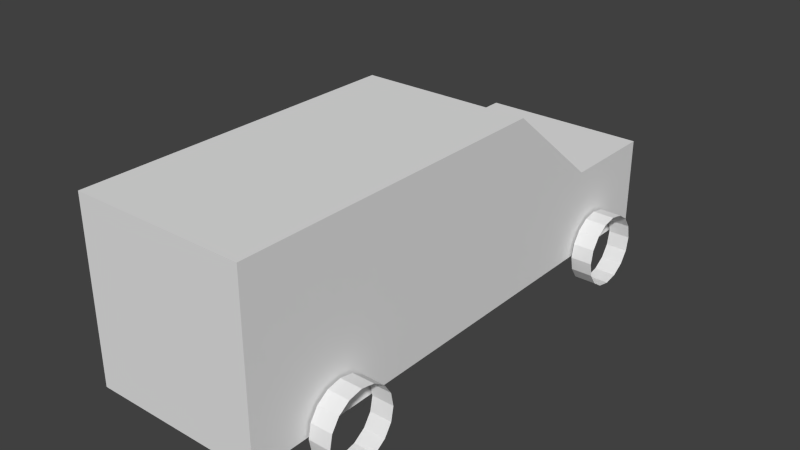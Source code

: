 # Source: SUV.blend  (saved by Blender 2.75.0; exported with 4.5.12 LTS)
import bpy
from mathutils import Matrix  # noqa: F401  (used for matrix-valued properties, if any)

bpy.ops.wm.read_factory_settings(use_empty=True)
scene = bpy.context.scene
scene.name = 'Scene'

# ---- collections
col_collection_1 = bpy.data.collections.new('Collection 1'); scene.collection.children.link(col_collection_1)

# ---- world
world_world = bpy.data.worlds.new('World'); scene.world = world_world
world_world.color = (0.05088, 0.05088, 0.05088)
world_world.use_sun_shadow = False
world_world.sun_shadow_jitter_overblur = 0.0
world_world.cycles.sampling_method = 'MANUAL'
world_world.cycles.sample_map_resolution = 256

# ---- meshes
me_plane = bpy.data.meshes.new('Plane')
me_plane.from_pydata([(0.6228, -0.7765, 0.2), (0.6228, 0.6908, 0.2), (0.6228, -0.7765, 0.679), (0.6228, 0.6908, 1.161), (0.6228, -0.5028, 0.2), (0.6228, -0.2116, 0.2), (0.6228, -0.5028, 0.679), (0.6228, -0.2116, 1.161), (0.6383, -0.4756, 0.2), (0.7983, -0.4756, 0.2), (0.6383, -0.4832, 0.1235), (0.7983, -0.4832, 0.1235), (0.6383, -0.5049, 0.05858), (0.7983, -0.5049, 0.05858), (0.6383, -0.5373, 0.01522), (0.7983, -0.5373, 0.01522), (0.6383, -0.5756, 1.231e-06), (0.7983, -0.5756, 1.231e-06), (0.6383, -0.6139, 0.01522), (0.7983, -0.6139, 0.01522), (0.6383, -0.6463, 0.05858), (0.7983, -0.6463, 0.05858), (0.6383, -0.668, 0.1235), (0.7983, -0.668, 0.1235), (0.6383, -0.6756, 0.2), (0.7983, -0.6756, 0.2), (0.6383, -0.668, 0.2765), (0.7983, -0.668, 0.2765), (0.6383, -0.6463, 0.3414), (0.7983, -0.6463, 0.3414), (0.6383, -0.6139, 0.3848), (0.7983, -0.6139, 0.3848), (0.6383, -0.5756, 0.4), (0.7983, -0.5756, 0.4), (0.6383, -0.5373, 0.3848), (0.7983, -0.5373, 0.3848), (0.6383, -0.5049, 0.3414), (0.7983, -0.5049, 0.3414), (0.6383, -0.4832, 0.2765), (0.7983, -0.4832, 0.2765), (0.7983, 0.5311, 0.2765), (0.6383, 0.5311, 0.2765), (0.7983, 0.5094, 0.3414), (0.6383, 0.5094, 0.3414), (0.7983, 0.477, 0.3848), (0.6383, 0.477, 0.3848), (0.7983, 0.4387, 0.4), (0.6383, 0.4387, 0.4), (0.7983, 0.4004, 0.3848), (0.6383, 0.4004, 0.3848), (0.7983, 0.368, 0.3414), (0.6383, 0.368, 0.3414), (0.7983, 0.3463, 0.2765), (0.6383, 0.3463, 0.2765), (0.7983, 0.3387, 0.2), (0.6383, 0.3387, 0.2), (0.7983, 0.3463, 0.1235), (0.6383, 0.3463, 0.1235), (0.7983, 0.368, 0.05858), (0.6383, 0.368, 0.05858), (0.7983, 0.4004, 0.01522), (0.6383, 0.4004, 0.01522), (0.7983, 0.4387, -1.231e-06), (0.6383, 0.4387, -1.231e-06), (0.7983, 0.477, 0.01522), (0.6383, 0.477, 0.01522), (0.7983, 0.5094, 0.05858), (0.6383, 0.5094, 0.05858), (0.7983, 0.5311, 0.1235), (0.6383, 0.5311, 0.1235), (0.7983, 0.5387, 0.2), (0.6383, 0.5387, 0.2), (-0.6228, -0.7765, 0.2), (-0.6228, 0.6908, 0.2), (-0.6228, -0.7765, 0.679), (-0.6228, 0.6908, 1.161), (-0.6228, -0.5028, 0.2), (-0.6228, -0.2116, 0.2), (-0.6228, -0.5028, 0.679), (-0.6228, -0.2116, 1.161), (-0.6383, -0.4756, 0.2), (-0.7983, -0.4756, 0.2), (-0.6383, -0.4832, 0.1235), (-0.7983, -0.4832, 0.1235), (-0.6383, -0.5049, 0.05858), (-0.7983, -0.5049, 0.05858), (-0.6383, -0.5373, 0.01522), (-0.7983, -0.5373, 0.01522), (-0.6383, -0.5756, 1.231e-06), (-0.7983, -0.5756, 1.231e-06), (-0.6383, -0.6139, 0.01522), (-0.7983, -0.6139, 0.01522), (-0.6383, -0.6463, 0.05858), (-0.7983, -0.6463, 0.05858), (-0.6383, -0.668, 0.1235), (-0.7983, -0.668, 0.1235), (-0.6383, -0.6756, 0.2), (-0.7983, -0.6756, 0.2), (-0.6383, -0.668, 0.2765), (-0.7983, -0.668, 0.2765), (-0.6383, -0.6463, 0.3414), (-0.7983, -0.6463, 0.3414), (-0.6383, -0.6139, 0.3848), (-0.7983, -0.6139, 0.3848), (-0.6383, -0.5756, 0.4), (-0.7983, -0.5756, 0.4), (-0.6383, -0.5373, 0.3848), (-0.7983, -0.5373, 0.3848), (-0.6383, -0.5049, 0.3414), (-0.7983, -0.5049, 0.3414), (-0.6383, -0.4832, 0.2765), (-0.7983, -0.4832, 0.2765), (-0.7983, 0.5311, 0.2765), (-0.6383, 0.5311, 0.2765), (-0.7983, 0.5094, 0.3414), (-0.6383, 0.5094, 0.3414), (-0.7983, 0.477, 0.3848), (-0.6383, 0.477, 0.3848), (-0.7983, 0.4387, 0.4), (-0.6383, 0.4387, 0.4), (-0.7983, 0.4004, 0.3848), (-0.6383, 0.4004, 0.3848), (-0.7983, 0.368, 0.3414), (-0.6383, 0.368, 0.3414), (-0.7983, 0.3463, 0.2765), (-0.6383, 0.3463, 0.2765), (-0.7983, 0.3387, 0.2), (-0.6383, 0.3387, 0.2), (-0.7983, 0.3463, 0.1235), (-0.6383, 0.3463, 0.1235), (-0.7983, 0.368, 0.05858), (-0.6383, 0.368, 0.05858), (-0.7983, 0.4004, 0.01522), (-0.6383, 0.4004, 0.01522), (-0.7983, 0.4387, -1.231e-06), (-0.6383, 0.4387, -1.231e-06), (-0.7983, 0.477, 0.01522), (-0.6383, 0.477, 0.01522), (-0.7983, 0.5094, 0.05858), (-0.6383, 0.5094, 0.05858), (-0.7983, 0.5311, 0.1235), (-0.6383, 0.5311, 0.1235), (-0.7983, 0.5387, 0.2), (-0.6383, 0.5387, 0.2)], [], [(5, 1, 3, 7), (0, 4, 6, 2), (4, 5, 7, 6), (73, 75, 3, 1), (7, 79, 78, 6), (8, 9, 11, 10), (10, 11, 13, 12), (12, 13, 15, 14), (14, 15, 17, 16), (16, 17, 19, 18), (18, 19, 21, 20), (20, 21, 23, 22), (22, 23, 25, 24), (24, 25, 27, 26), (26, 27, 29, 28), (28, 29, 31, 30), (30, 31, 33, 32), (32, 33, 35, 34), (34, 35, 37, 36), (36, 37, 39, 38), (38, 39, 9, 8), (41, 40, 70, 71), (45, 44, 42, 43), (47, 46, 44, 45), (49, 48, 46, 47), (51, 50, 48, 49), (53, 52, 50, 51), (55, 54, 52, 53), (57, 56, 54, 55), (59, 58, 56, 57), (61, 60, 58, 59), (63, 62, 60, 61), (65, 64, 62, 63), (67, 66, 64, 65), (69, 68, 66, 67), (71, 70, 68, 69), (43, 42, 40, 41), (77, 79, 75, 73), (72, 74, 78, 76), (76, 78, 79, 77), (3, 75, 79, 7), (6, 78, 74, 2), (80, 82, 83, 81), (82, 84, 85, 83), (84, 86, 87, 85), (86, 88, 89, 87), (88, 90, 91, 89), (90, 92, 93, 91), (92, 94, 95, 93), (94, 96, 97, 95), (96, 98, 99, 97), (98, 100, 101, 99), (100, 102, 103, 101), (102, 104, 105, 103), (104, 106, 107, 105), (106, 108, 109, 107), (108, 110, 111, 109), (110, 80, 81, 111), (113, 143, 142, 112), (117, 115, 114, 116), (119, 117, 116, 118), (121, 119, 118, 120), (123, 121, 120, 122), (125, 123, 122, 124), (127, 125, 124, 126), (129, 127, 126, 128), (131, 129, 128, 130), (133, 131, 130, 132), (135, 133, 132, 134), (137, 135, 134, 136), (139, 137, 136, 138), (141, 139, 138, 140), (143, 141, 140, 142), (115, 113, 112, 114), (77, 73, 1, 5), (76, 77, 5, 4), (72, 76, 4, 0), (74, 72, 0, 2)])
me_plane.use_remesh_preserve_volume = False
me_plane.use_remesh_preserve_attributes = False
me_plane.use_mirror_vertex_groups = False
me_plane.update()

# ---- objects
ob_plane = bpy.data.objects.new('Plane', me_plane)

# ---- transforms, parenting, visibility, modifiers, constraints
ob_plane.location = (0.0, 0.0, 0.0)
ob_plane.rotation_euler = (0.0, -0.0, 9.425)
ob_plane.scale = (1.297, 3.459, 1.729)
ob_plane.lineart.crease_threshold = 0.0

# ---- collection membership
col_collection_1.objects.link(ob_plane)

# ---- scene / render settings (as saved in the file)
scene.frame_start = 1; scene.frame_end = 250; scene.frame_set(1)
scene.render.engine = 'BLENDER_EEVEE_NEXT'
scene.render.resolution_percentage = 50
scene.render.dither_intensity = 0.0
scene.cycles.use_denoising = False
scene.cycles.samples = 10
scene.cycles.sampling_pattern = 'TABULATED_SOBOL'
scene.cycles.light_sampling_threshold = 0.0
scene.cycles.use_adaptive_sampling = False
scene.cycles.use_light_tree = False
scene.cycles.blur_glossy = 0.0
scene.cycles.pixel_filter_type = 'GAUSSIAN'
scene.cycles.sample_clamp_indirect = 0.0
scene.view_settings.view_transform = 'Standard'
bpy.context.view_layer.update()

# ---- added for rendering (the .blend has no active camera and no usable light): camera, sun
cam_auto = bpy.data.cameras.new('AutoCamera')
cam_auto.lens = 50.0
cam_auto.sensor_width = 36.0
cam_auto.clip_end = 1000.0
ob_auto_camera = bpy.data.objects.new('AutoCamera', cam_auto)
scene.collection.objects.link(ob_auto_camera)
ob_auto_camera.location = (5.40092, -6.33301, 5.32432)
ob_auto_camera.rotation_euler = (1.09748, -7.21219e-08, 0.694738)
scene.camera = ob_auto_camera
light_auto_sun = bpy.data.lights.new('AutoSun', 'SUN')
light_auto_sun.energy = 3.0
light_auto_sun.angle = 0.0523599
ob_auto_sun = bpy.data.objects.new('AutoSun', light_auto_sun)
scene.collection.objects.link(ob_auto_sun)
ob_auto_sun.rotation_euler = (0.872665, 0.174533, 0.523599)
bpy.context.view_layer.update()
